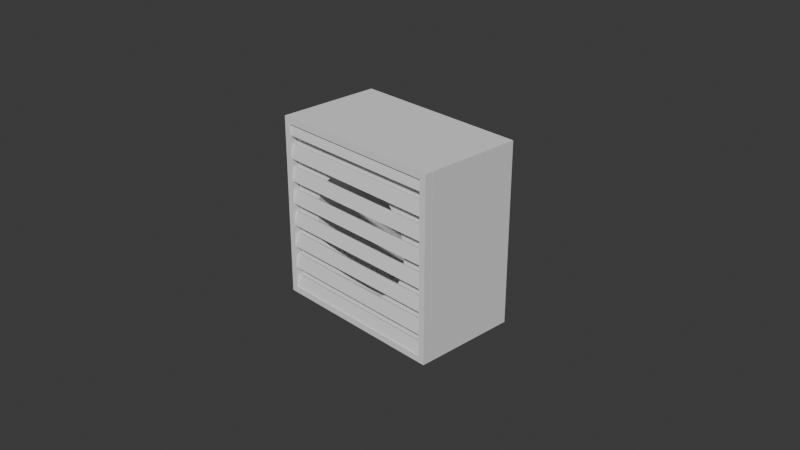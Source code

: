 # Source: ventilation.blend  (saved by Blender 4.0.36; exported with 4.5.12 LTS)
import bpy
from mathutils import Matrix  # noqa: F401  (used for matrix-valued properties, if any)

bpy.ops.wm.read_factory_settings(use_empty=True)
scene = bpy.context.scene
scene.name = 'Scene'

# ---- collections
col_collection = bpy.data.collections.new('Collection'); scene.collection.children.link(col_collection)

# ---- node groups
ng_auto_smooth = bpy.data.node_groups.new('Auto Smooth', 'GeometryNodeTree')
_s = ng_auto_smooth.interface.new_socket(name='Geometry', in_out='OUTPUT', socket_type='NodeSocketGeometry')
_s = ng_auto_smooth.interface.new_socket(name='Geometry', in_out='INPUT', socket_type='NodeSocketGeometry')
_s = ng_auto_smooth.interface.new_socket(name='Angle', in_out='INPUT', socket_type='NodeSocketFloat')
_s.subtype = 'ANGLE'
_s.min_value = 0.0
_s.max_value = 3.142
ng_auto_smooth.is_modifier = True
_N = ng_auto_smooth.nodes; _L = ng_auto_smooth.links
n0 = _N.new('NodeGroupOutput'); n0.name = 'Group Output'; n0.location = (480, -100)
n1 = _N.new('NodeGroupInput'); n1.name = 'Group Input'; n1.location = (-420, -300)
n2 = _N.new('NodeGroupInput'); n2.name = 'Group Input.001'; n2.location = (-60, -100)
n3 = _N.new('GeometryNodeSetShadeSmooth'); n3.name = 'Set Shade Smooth'; n3.location = (120, -100)
n3.domain = 'EDGE'
n4 = _N.new('GeometryNodeSetShadeSmooth'); n4.name = 'Set Shade Smooth.001'; n4.location = (300, -100)
n5 = _N.new('GeometryNodeInputMeshEdgeAngle'); n5.name = 'Edge Angle'; n5.location = (-420, -220)
n6 = _N.new('GeometryNodeInputEdgeSmooth'); n6.name = 'Is Edge Smooth'; n6.location = (-60, -160)
n7 = _N.new('GeometryNodeInputShadeSmooth'); n7.name = 'Is Face Smooth'; n7.location = (-240, -340)
n8 = _N.new('FunctionNodeBooleanMath'); n8.name = 'Boolean Math'; n8.location = (-60, -220)
n9 = _N.new('FunctionNodeCompare'); n9.name = 'Compare'; n9.location = (-240, -180)
n9.operation = 'LESS_EQUAL'
_L.new(n5.outputs[0], n9.inputs[0])
_L.new(n4.outputs[0], n0.inputs[0])
_L.new(n1.outputs[1], n9.inputs[1])
_L.new(n9.outputs[0], n8.inputs[0])
_L.new(n7.outputs[0], n8.inputs[1])
_L.new(n2.outputs[0], n3.inputs[0])
_L.new(n6.outputs[0], n3.inputs[1])
_L.new(n3.outputs[0], n4.inputs[0])
_L.new(n8.outputs[0], n3.inputs[2])
n0.is_active_output = True

# ---- world
world_world = bpy.data.worlds.new('World'); scene.world = world_world
world_world.use_nodes = True; world_world.node_tree.nodes.clear()
_N = world_world.node_tree.nodes; _L = world_world.node_tree.links
n0 = _N.new('ShaderNodeOutputWorld'); n0.name = 'World Output'; n0.location = (300, 300)
n1 = _N.new('ShaderNodeBackground'); n1.name = 'Background'; n1.location = (10, 300)
n1.inputs[0].default_value = (0.05088, 0.05088, 0.05088, 1.0)
_L.new(n1.outputs[0], n0.inputs[0])
n0.is_active_output = True
world_world.color = (0.05088, 0.05088, 0.05088)
world_world.use_sun_shadow = False
world_world.sun_shadow_jitter_overblur = 0.0

# ---- cameras
cam_camera = bpy.data.cameras.new('Camera')
cam_camera.clip_end = 100.0
cam_camera.ortho_scale = 7.314

# ---- meshes
me_cube_001 = bpy.data.meshes.new('Cube.001')
me_cube_001.from_pydata([(-1.0, -1.0, -1.0), (-1.0, -1.0, 1.0), (-1.0, 1.0, -1.0), (-1.0, 1.0, 1.0), (1.0, -1.0, -1.0), (1.0, -1.0, 1.0), (1.0, 1.0, -1.0), (1.0, 1.0, 1.0), (0.5327, 1.0, 0.3559), (0.5327, -1.0, 0.3559), (0.5919, 1.0, 0.2452), (0.5919, -1.0, 0.2452), (-0.3559, 1.0, -0.5327), (-0.3559, -1.0, -0.5327), (-0.453, 1.0, -0.453), (-0.453, -1.0, -0.453), (0.0, 1.0, 0.6406), (0.0, -1.0, 0.6406), (-0.125, 1.0, 0.6283), (-0.125, -1.0, 0.6283), (0.453, 1.0, -0.453), (0.453, -1.0, -0.453), (-0.6283, 1.0, 0.125), (-0.6283, -1.0, 0.125), (-0.5919, 1.0, 0.2452), (-0.5919, -1.0, 0.2452), (0.453, 1.0, 0.453), (0.453, -1.0, 0.453), (-0.6406, 1.0, 5.526e-15), (-0.6406, -1.0, 6.882e-16), (0.5919, 1.0, -0.2452), (0.5919, -1.0, -0.2452), (0.5327, 1.0, -0.3559), (0.5327, -1.0, -0.3559), (-0.6283, 1.0, -0.125), (-0.6283, -1.0, -0.125), (-0.5919, 1.0, -0.2452), (-0.5919, -1.0, -0.2452), (0.6283, 1.0, 0.125), (0.6283, -1.0, 0.125), (-0.2452, 1.0, 0.5919), (-0.2452, -1.0, 0.5919), (-0.2452, 1.0, -0.5919), (-0.2452, -1.0, -0.5919), (0.3559, 1.0, -0.5327), (0.3559, -1.0, -0.5327), (-0.125, 1.0, -0.6283), (-0.125, -1.0, -0.6283), (0.2452, 1.0, -0.5919), (0.2452, -1.0, -0.5919), (0.125, 1.0, -0.6283), (0.125, -1.0, -0.6283), (-0.5327, 1.0, -0.3559), (-0.5327, -1.0, -0.3559), (0.3559, 1.0, 0.5327), (0.3559, -1.0, 0.5327), (-0.453, 1.0, 0.453), (-0.453, -1.0, 0.453), (-0.5327, 1.0, 0.3559), (-0.5327, -1.0, 0.3559), (0.0, 1.0, -0.6406), (0.0, -1.0, -0.6406), (0.6283, 1.0, -0.125), (0.6283, -1.0, -0.125), (0.125, 1.0, 0.6283), (0.125, -1.0, 0.6283), (0.2452, 1.0, 0.5919), (0.2452, -1.0, 0.5919), (-0.3559, 1.0, 0.5327), (-0.3559, -1.0, 0.5327), (0.6406, 1.0, 5.526e-15), (0.6406, -1.0, 6.882e-16)], [], [(0, 1, 3, 2), (2, 3, 28, 34, 36, 52, 14, 12, 42, 46, 60, 50, 48, 44, 20, 32, 30, 62, 70, 7, 6), (6, 7, 5, 4), (4, 5, 71, 63, 31, 33, 21, 45, 49, 51, 61, 47, 43, 13, 15, 53, 37, 35, 29, 0), (2, 6, 4, 0), (7, 3, 1, 5), (43, 47, 46, 42), (53, 15, 14, 52), (47, 61, 60, 46), (27, 55, 54, 26), (21, 33, 32, 20), (17, 19, 18, 16), (9, 27, 26, 8), (11, 9, 8, 10), (71, 39, 38, 70), (67, 65, 64, 66), (33, 31, 30, 32), (69, 57, 56, 68), (37, 53, 52, 36), (15, 13, 12, 14), (57, 59, 58, 56), (39, 11, 10, 38), (41, 69, 68, 40), (31, 63, 62, 30), (63, 71, 70, 62), (23, 29, 28, 22), (7, 70, 38, 10, 8, 26, 54, 66, 64, 16, 18, 40, 68, 56, 58, 24, 22, 28, 3), (55, 67, 66, 54), (65, 17, 16, 64), (59, 25, 24, 58), (13, 43, 42, 12), (25, 23, 22, 24), (19, 41, 40, 18), (51, 49, 48, 50), (0, 29, 23, 25, 59, 57, 69, 41, 19, 17, 65, 67, 55, 27, 9, 11, 39, 71, 5, 1), (35, 37, 36, 34), (61, 51, 50, 60), (45, 21, 20, 44), (29, 35, 34, 28), (49, 45, 44, 48)])
me_cube_001.polygons.foreach_set('use_smooth', [True] * 40)
_uv = me_cube_001.uv_layers.new(name='UVMap')
_uv.uv.foreach_set('vector', [0.375, 0.0, 0.625, 0.0, 0.625, 0.25, 0.375, 0.25, 0.375, 0.25, 0.625, 0.25, 0.5, 0.2949, 0.4844, 0.2965, 0.4694, 0.301, 0.4555, 0.3084, 0.4434, 0.3184, 0.4334, 0.3305, 0.426, 0.3444, 0.4215, 0.3594, 0.4199, 0.375, 0.4215, 0.3906, 0.426, 0.4056, 0.4334, 0.4195, 0.4434, 0.4316, 0.4555, 0.4416, 0.4694, 0.449, 0.4844, 0.4535, 0.5, 0.4551, 0.625, 0.5, 0.375, 0.5, 0.375, 0.5, 0.625, 0.5, 0.625, 0.75, 0.375, 0.75, 0.375, 0.75, 0.625, 0.75, 0.5, 0.7949, 0.4844, 0.7965, 0.4694, 0.801, 0.4555, 0.8084, 0.4434, 0.8184, 0.4334, 0.8305, 0.426, 0.8444, 0.4215, 0.8594, 0.4199, 0.875, 0.4215, 0.8906, 0.426, 0.9056, 0.4334, 0.9195, 0.4434, 0.9316, 0.4555, 0.9416, 0.4694, 0.949, 0.4844, 0.9535, 0.5, 0.9551, 0.375, 1.0, 0.125, 0.5, 0.375, 0.5, 0.375, 0.75, 0.125, 0.75, 0.625, 0.5, 0.875, 0.5, 0.875, 0.75, 0.625, 0.75, 0.0, 0.0, 0.0, 0.0, 0.0, 0.0, 0.0, 0.0, 0.0, 0.0, 0.0, 0.0, 0.0, 0.0, 0.0, 0.0, 0.0, 0.0, 0.0, 0.0, 0.0, 0.0, 0.0, 0.0, 0.0, 0.0, 0.0, 0.0, 0.0, 0.0, 0.0, 0.0, 0.0, 0.0, 0.0, 0.0, 0.0, 0.0, 0.0, 0.0, 0.0, 0.0, 0.0, 0.0, 0.0, 0.0, 0.0, 0.0, 0.0, 0.0, 0.0, 0.0, 0.0, 0.0, 0.0, 0.0, 0.0, 0.0, 0.0, 0.0, 0.0, 0.0, 0.0, 0.0, 0.0, 0.0, 0.0, 0.0, 0.0, 0.0, 0.0, 0.0, 0.0, 0.0, 0.0, 0.0, 0.0, 0.0, 0.0, 0.0, 0.0, 0.0, 0.0, 0.0, 0.0, 0.0, 0.0, 0.0, 0.0, 0.0, 0.0, 0.0, 0.0, 0.0, 0.0, 0.0, 0.0, 0.0, 0.0, 0.0, 0.0, 0.0, 0.0, 0.0, 0.0, 0.0, 0.0, 0.0, 0.0, 0.0, 0.0, 0.0, 0.0, 0.0, 0.0, 0.0, 0.0, 0.0, 0.0, 0.0, 0.0, 0.0, 0.0, 0.0, 0.0, 0.0, 0.0, 0.0, 0.0, 0.0, 0.0, 0.0, 0.0, 0.0, 0.0, 0.0, 0.0, 0.0, 0.0, 0.0, 0.0, 0.0, 0.0, 0.0, 0.0, 0.0, 0.0, 0.0, 0.0, 0.0, 0.0, 0.0, 0.0, 0.0, 0.0, 0.0, 0.0, 0.0, 0.0, 0.0, 0.625, 0.5, 0.5, 0.4551, 0.5156, 0.4535, 0.5306, 0.449, 0.5445, 0.4416, 0.5566, 0.4316, 0.5666, 0.4195, 0.574, 0.4056, 0.5785, 0.3906, 0.5801, 0.375, 0.5785, 0.3594, 0.574, 0.3444, 0.5666, 0.3305, 0.5566, 0.3184, 0.5445, 0.3084, 0.5306, 0.301, 0.5156, 0.2965, 0.5, 0.2949, 0.625, 0.25, 0.0, 0.0, 0.0, 0.0, 0.0, 0.0, 0.0, 0.0, 0.0, 0.0, 0.0, 0.0, 0.0, 0.0, 0.0, 0.0, 0.0, 0.0, 0.0, 0.0, 0.0, 0.0, 0.0, 0.0, 0.0, 0.0, 0.0, 0.0, 0.0, 0.0, 0.0, 0.0, 0.0, 0.0, 0.0, 0.0, 0.0, 0.0, 0.0, 0.0, 0.0, 0.0, 0.0, 0.0, 0.0, 0.0, 0.0, 0.0, 0.0, 0.0, 0.0, 0.0, 0.0, 0.0, 0.0, 0.0, 0.375, 1.0, 0.5, 0.9551, 0.5156, 0.9535, 0.5306, 0.949, 0.5445, 0.9416, 0.5566, 0.9316, 0.5666, 0.9195, 0.574, 0.9056, 0.5785, 0.8906, 0.5801, 0.875, 0.5785, 0.8594, 0.574, 0.8444, 0.5666, 0.8305, 0.5566, 0.8184, 0.5445, 0.8084, 0.5306, 0.801, 0.5156, 0.7965, 0.5, 0.7949, 0.625, 0.75, 0.625, 1.0, 0.0, 0.0, 0.0, 0.0, 0.0, 0.0, 0.0, 0.0, 0.0, 0.0, 0.0, 0.0, 0.0, 0.0, 0.0, 0.0, 0.0, 0.0, 0.0, 0.0, 0.0, 0.0, 0.0, 0.0, 0.0, 0.0, 0.0, 0.0, 0.0, 0.0, 0.0, 0.0, 0.0, 0.0, 0.0, 0.0, 0.0, 0.0, 0.0, 0.0])
me_cube_001.update()
me_plane_001 = bpy.data.meshes.new('Plane.001')
me_plane_001.from_pydata([(-1.0, -1.0, 0.0), (1.0, -1.0, 0.0), (-1.0, 1.0, 0.0), (1.0, 1.0, 0.0), (-1.0, -1.0, 0.124), (1.0, -1.0, 0.124), (-1.0, 1.0, 0.124), (1.0, 1.0, 0.124), (-0.9286, -0.9286, 0.0), (0.9286, -0.9286, 0.0), (-0.9286, 0.9286, 0.0), (0.9286, 0.9286, 0.0), (-0.9286, -0.9286, 0.124), (0.9286, -0.9286, 0.124), (-0.9286, 0.9286, 0.124), (0.9286, 0.9286, 0.124), (-0.9396, -0.9884, 0.06761), (0.9396, -0.9884, 0.06761), (-0.9396, 0.9708, 0.008669), (0.9396, 0.9708, 0.008669), (-0.9396, 0.6929, 0.0128), (-0.9396, 0.7924, 0.06761), (-0.9396, 0.4429, 0.0128), (-0.9396, 0.5395, 0.06347), (-0.9396, 0.1929, 0.0128), (-0.9396, 0.2895, 0.06347), (-0.9396, -0.05712, 0.0128), (-0.9396, 0.03954, 0.06347), (-0.9396, -0.3071, 0.0128), (-0.9396, -0.2105, 0.06347), (-0.9396, -0.5571, 0.0128), (-0.9396, -0.4605, 0.06347), (-0.9396, -0.81, 0.008669), (-0.9396, -0.7105, 0.06347), (0.9396, -0.7105, 0.06347), (0.9396, -0.81, 0.008669), (0.9396, -0.4605, 0.06347), (0.9396, -0.5571, 0.0128), (0.9396, -0.2105, 0.06347), (0.9396, -0.3071, 0.0128), (0.9396, 0.03954, 0.06347), (0.9396, -0.05712, 0.0128), (0.9396, 0.2895, 0.06347), (0.9396, 0.1929, 0.0128), (0.9396, 0.5395, 0.06347), (0.9396, 0.4429, 0.0128), (0.9396, 0.7924, 0.06761), (0.9396, 0.6929, 0.0128), (-0.9396, -0.9708, 0.1204), (0.9396, -0.9708, 0.1204), (0.9396, 0.9884, 0.06142), (-0.9396, 0.9884, 0.06142), (0.9396, -0.6929, 0.1162), (-0.9396, -0.6929, 0.1162), (-0.9396, -0.7924, 0.06142), (0.9396, -0.7924, 0.06142), (0.9396, -0.4429, 0.1162), (-0.9396, -0.4429, 0.1162), (-0.9396, -0.5395, 0.06556), (0.9396, -0.5395, 0.06556), (0.9396, -0.1929, 0.1162), (-0.9396, -0.1929, 0.1162), (-0.9396, -0.2895, 0.06556), (0.9396, -0.2895, 0.06556), (0.9396, 0.05712, 0.1162), (-0.9396, 0.05712, 0.1162), (-0.9396, -0.03954, 0.06556), (0.9396, -0.03954, 0.06556), (0.9396, 0.3071, 0.1162), (-0.9396, 0.3071, 0.1162), (-0.9396, 0.2105, 0.06556), (0.9396, 0.2105, 0.06556), (0.9396, 0.5571, 0.1162), (-0.9396, 0.5571, 0.1162), (-0.9396, 0.4605, 0.06556), (0.9396, 0.4605, 0.06556), (0.9396, 0.81, 0.1204), (-0.9396, 0.81, 0.1204), (-0.9396, 0.7105, 0.06556), (0.9396, 0.7105, 0.06556)], [], [(3, 2, 6, 7), (0, 1, 5, 4), (1, 3, 7, 5), (2, 0, 4, 6), (11, 15, 14, 10), (8, 12, 13, 9), (9, 13, 15, 11), (10, 14, 12, 8), (3, 11, 10, 2), (0, 8, 9, 1), (7, 15, 13, 5), (4, 12, 14, 6), (1, 9, 11, 3), (2, 10, 8, 0), (6, 14, 15, 7), (5, 13, 12, 4), (23, 20, 47, 44), (16, 32, 35, 17), (33, 30, 37, 34), (31, 28, 39, 36), (29, 26, 41, 38), (27, 24, 43, 40), (25, 22, 45, 42), (69, 68, 75, 74), (65, 64, 71, 70), (61, 60, 67, 66), (57, 56, 63, 62), (53, 52, 59, 58), (48, 49, 55, 54), (73, 72, 79, 78), (21, 18, 19, 46), (77, 76, 50, 51), (46, 19, 50, 76), (17, 35, 55, 49), (35, 32, 54, 55), (20, 23, 73, 78), (25, 42, 68, 69), (44, 47, 79, 72), (31, 36, 56, 57), (22, 25, 69, 74), (43, 24, 70, 71), (42, 45, 75, 68), (37, 30, 58, 59), (24, 27, 65, 70), (23, 44, 72, 73), (40, 43, 71, 64), (29, 38, 60, 61), (26, 29, 61, 66), (45, 22, 74, 75), (38, 41, 67, 60), (39, 28, 62, 63), (28, 31, 57, 62), (16, 17, 49, 48), (21, 46, 76, 77), (36, 39, 63, 56), (19, 18, 51, 50), (27, 40, 64, 65), (30, 33, 53, 58), (47, 20, 78, 79), (34, 37, 59, 52), (33, 34, 52, 53), (18, 21, 77, 51), (41, 26, 66, 67), (32, 16, 48, 54)])
_uv = me_plane_001.uv_layers.new(name='UVMap')
_uv.uv.foreach_set('vector', [0.0, 0.0, 0.0, 0.0, 0.0, 0.0, 0.0, 0.0, 0.0, 0.0, 0.0, 0.0, 0.0, 0.0, 0.0, 0.0, 0.0, 0.0, 0.0, 0.0, 0.0, 0.0, 0.0, 0.0, 0.0, 0.0, 0.0, 0.0, 0.0, 0.0, 0.0, 0.0, 0.0, 0.0, 0.0, 0.0, 0.0, 0.0, 0.0, 0.0, 0.0, 0.0, 0.0, 0.0, 0.0, 0.0, 0.0, 0.0, 0.0, 0.0, 0.0, 0.0, 0.0, 0.0, 0.0, 0.0, 0.0, 0.0, 0.0, 0.0, 0.0, 0.0, 0.0, 0.0, 0.0, 0.0, 0.0, 0.0, 0.0, 0.0, 0.0, 0.0, 0.0, 0.0, 0.0, 0.0, 0.0, 0.0, 0.0, 0.0, 0.0, 0.0, 0.0, 0.0, 0.0, 0.0, 0.0, 0.0, 0.0, 0.0, 0.0, 0.0, 0.0, 0.0, 0.0, 0.0, 0.0, 0.0, 0.0, 0.0, 0.0, 0.0, 0.0, 0.0, 0.0, 0.0, 0.0, 0.0, 0.0, 0.0, 0.0, 0.0, 0.0, 0.0, 0.0, 0.0, 0.0, 0.0, 0.0, 0.0, 0.0, 0.0, 0.0, 0.0, 0.0, 0.0, 0.0, 0.0, 0.0, 0.7654, 0.0, 0.8596, 1.0, 0.8596, 1.0, 0.7654, 0.0, 0.0, 0.0, 0.1096, 1.0, 0.1096, 1.0, 0.0, 0.0, 0.1404, 0.0, 0.2346, 1.0, 0.2346, 1.0, 0.1404, 0.0, 0.2654, 0.0, 0.3596, 1.0, 0.3596, 1.0, 0.2654, 0.0, 0.3904, 0.0, 0.4846, 1.0, 0.4846, 1.0, 0.3904, 0.0, 0.5154, 0.0, 0.6096, 1.0, 0.6096, 1.0, 0.5154, 0.0, 0.6404, 0.0, 0.7346, 1.0, 0.7346, 1.0, 0.6404, 0.0, 0.6404, 1.0, 0.6404, 1.0, 0.7346, 0.0, 0.7346, 0.0, 0.5154, 1.0, 0.5154, 1.0, 0.6096, 0.0, 0.6096, 0.0, 0.3904, 1.0, 0.3904, 1.0, 0.4846, 0.0, 0.4846, 0.0, 0.2654, 1.0, 0.2654, 1.0, 0.3596, 0.0, 0.3596, 0.0, 0.1404, 1.0, 0.1404, 1.0, 0.2346, 0.0, 0.2346, 0.0, 0.0, 1.0, 0.0, 1.0, 0.1096, 0.0, 0.1096, 0.0, 0.7654, 1.0, 0.7654, 1.0, 0.8596, 0.0, 0.8596, 0.0, 0.8904, 0.0, 1.0, 1.0, 1.0, 1.0, 0.8904, 0.0, 0.8904, 1.0, 0.8904, 1.0, 1.0, 0.0, 1.0, 1.0, 0.8904, 1.0, 1.0, 1.0, 1.0, 1.0, 0.8904, 1.0, 0.0, 1.0, 0.1096, 1.0, 0.1096, 1.0, 0.0, 1.0, 0.1096, 0.0, 0.1096, 0.0, 0.1096, 1.0, 0.1096, 0.0, 0.8596, 0.0, 0.7654, 0.0, 0.7654, 0.0, 0.8596, 0.0, 0.6404, 1.0, 0.6404, 1.0, 0.6404, 0.0, 0.6404, 1.0, 0.7654, 1.0, 0.8596, 1.0, 0.8596, 1.0, 0.7654, 0.0, 0.2654, 1.0, 0.2654, 1.0, 0.2654, 0.0, 0.2654, 0.0, 0.7346, 0.0, 0.6404, 0.0, 0.6404, 0.0, 0.7346, 1.0, 0.6096, 0.0, 0.6096, 0.0, 0.6096, 1.0, 0.6096, 1.0, 0.6404, 1.0, 0.7346, 1.0, 0.7346, 1.0, 0.6404, 1.0, 0.2346, 0.0, 0.2346, 0.0, 0.2346, 1.0, 0.2346, 0.0, 0.6096, 0.0, 0.5154, 0.0, 0.5154, 0.0, 0.6096, 0.0, 0.7654, 1.0, 0.7654, 1.0, 0.7654, 0.0, 0.7654, 1.0, 0.5154, 1.0, 0.6096, 1.0, 0.6096, 1.0, 0.5154, 0.0, 0.3904, 1.0, 0.3904, 1.0, 0.3904, 0.0, 0.3904, 0.0, 0.4846, 0.0, 0.3904, 0.0, 0.3904, 0.0, 0.4846, 1.0, 0.7346, 0.0, 0.7346, 0.0, 0.7346, 1.0, 0.7346, 1.0, 0.3904, 1.0, 0.4846, 1.0, 0.4846, 1.0, 0.3904, 1.0, 0.3596, 0.0, 0.3596, 0.0, 0.3596, 1.0, 0.3596, 0.0, 0.3596, 0.0, 0.2654, 0.0, 0.2654, 0.0, 0.3596, 0.0, 0.0, 1.0, 0.0, 1.0, 0.0, 0.0, 0.0, 0.0, 0.8904, 1.0, 0.8904, 1.0, 0.8904, 0.0, 0.8904, 1.0, 0.2654, 1.0, 0.3596, 1.0, 0.3596, 1.0, 0.2654, 1.0, 1.0, 0.0, 1.0, 0.0, 1.0, 1.0, 1.0, 0.0, 0.5154, 1.0, 0.5154, 1.0, 0.5154, 0.0, 0.5154, 0.0, 0.2346, 0.0, 0.1404, 0.0, 0.1404, 0.0, 0.2346, 1.0, 0.8596, 0.0, 0.8596, 0.0, 0.8596, 1.0, 0.8596, 1.0, 0.1404, 1.0, 0.2346, 1.0, 0.2346, 1.0, 0.1404, 0.0, 0.1404, 1.0, 0.1404, 1.0, 0.1404, 0.0, 0.1404, 0.0, 1.0, 0.0, 0.8904, 0.0, 0.8904, 0.0, 1.0, 1.0, 0.4846, 0.0, 0.4846, 0.0, 0.4846, 1.0, 0.4846, 0.0, 0.1096, 0.0, 0.0, 0.0, 0.0, 0.0, 0.1096])
me_plane_001.update()

# ---- objects
ob_camera = bpy.data.objects.new('Camera', cam_camera)
ob_cube = bpy.data.objects.new('Cube', me_cube_001)
ob_plane_001 = bpy.data.objects.new('Plane.001', me_plane_001)

# ---- transforms, parenting, visibility, modifiers, constraints
ob_camera.location = (7.359, -6.926, 4.958)
ob_camera.rotation_euler = (1.109, 0.0, 0.8149)
ob_camera.lock_rotations_4d = False
ob_camera.empty_display_type = 'ARROWS'
ob_camera.color = (0.0, 0.0, 0.0, 0.0)
ob_camera.display_type = 'WIRE'
ob_camera.lineart.crease_threshold = 0.0
ob_cube.location = (0.0, 0.0, 0.0)
ob_cube.scale = (1.0, 0.5367, 1.0)
_m = ob_cube.modifiers.new('Auto Smooth', 'NODES')
_m.node_group = ng_auto_smooth
_gi = [s.identifier for s in ng_auto_smooth.interface.items_tree if s.item_type == 'SOCKET' and s.in_out == 'INPUT']
_m[_gi[1]] = 0.5236  # Angle
ob_plane_001.location = (0.0, -0.544, 0.0)
ob_plane_001.rotation_euler = (1.571, -0.0, 0.0)
ob_plane_001.scale = (1.0, 1.0, 0.6405)

# ---- collection membership
col_collection.objects.link(ob_camera)
col_collection.objects.link(ob_cube)
col_collection.objects.link(ob_plane_001)

# ---- scene / render settings (as saved in the file)
scene.camera = ob_camera
scene.frame_start = 1; scene.frame_end = 250; scene.frame_set(1)
scene.render.engine = 'BLENDER_EEVEE_NEXT'
scene.cycles.sampling_pattern = 'TABULATED_SOBOL'
bpy.context.view_layer.update()

# ---- added for rendering (the .blend has no usable light): sun
light_auto_sun = bpy.data.lights.new('AutoSun', 'SUN')
light_auto_sun.energy = 3.0
light_auto_sun.angle = 0.0523599
ob_auto_sun = bpy.data.objects.new('AutoSun', light_auto_sun)
scene.collection.objects.link(ob_auto_sun)
ob_auto_sun.rotation_euler = (0.872665, 0.174533, 0.523599)
bpy.context.view_layer.update()
